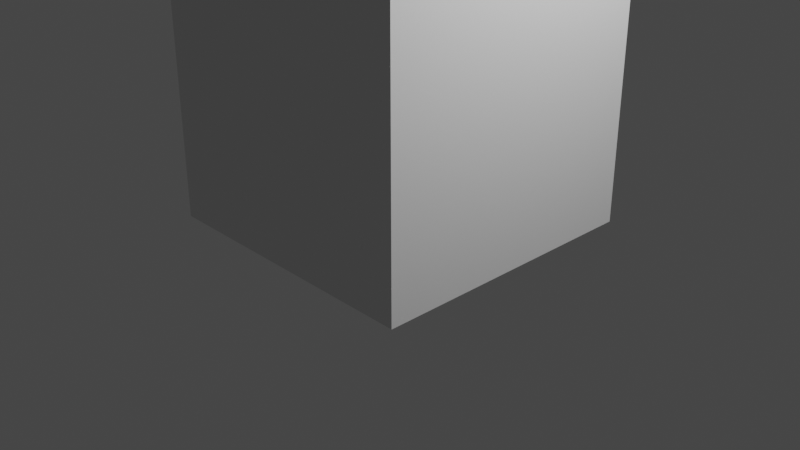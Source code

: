 # Source: Spieltisch.blend  (saved by Blender 2.83.19; exported with 4.5.12 LTS)
import bpy
from mathutils import Matrix  # noqa: F401  (used for matrix-valued properties, if any)

bpy.ops.wm.read_factory_settings(use_empty=True)
scene = bpy.context.scene
scene.name = 'Scene'

# ---- collections
col_collection = bpy.data.collections.new('Collection'); scene.collection.children.link(col_collection)

# ---- materials (node trees are filled in below, after node groups)
mat_material_001 = bpy.data.materials.new('Material.001')
mat_material_001.use_transparent_shadow = False

# ---- material node trees

# ---- world
world_world = bpy.data.worlds.new('World'); scene.world = world_world
world_world.use_nodes = True; world_world.node_tree.nodes.clear()
_N = world_world.node_tree.nodes; _L = world_world.node_tree.links
n0 = _N.new('ShaderNodeOutputWorld'); n0.name = 'World Output'; n0.location = (300, 300)
n1 = _N.new('ShaderNodeBackground'); n1.name = 'Background'; n1.location = (10, 300)
n1.inputs[0].default_value = (0.05088, 0.05088, 0.05088, 1.0)
_L.new(n1.outputs[0], n0.inputs[0])
n0.is_active_output = True
world_world.color = (0.05088, 0.05088, 0.05088)
world_world.use_sun_shadow = False
world_world.sun_shadow_jitter_overblur = 0.0

# ---- cameras
cam_camera = bpy.data.cameras.new('Camera')
cam_camera.clip_end = 100.0
cam_camera.ortho_scale = 7.314

# ---- lights
light_light = bpy.data.lights.new('Light', 'POINT')
light_light.transmission_factor = 0.0
light_light.energy = 1000.0
light_light.shadow_soft_size = 0.1
light_light.shadow_maximum_resolution = 0.006
light_light.use_absolute_resolution = True

# ---- meshes
me_plane = bpy.data.meshes.new('Plane')
me_plane.from_pydata([(-15.0, -15.0, 0.0), (15.0, -15.0, 0.0), (-15.0, 15.0, 0.0), (15.0, 15.0, 0.0), (-15.0, -15.0, 1.273), (-14.66, -14.66, 1.614), (15.0, -15.0, 1.273), (14.66, -14.66, 1.614), (-14.66, 14.66, 1.614), (-15.0, 15.0, 1.273), (15.0, 15.0, 1.273), (14.66, 14.66, 1.614), (9.0, -12.0, -39.07), (12.0, -12.0, -39.07), (9.0, -9.0, -39.07), (12.0, -9.0, -39.07), (9.0, -12.0, 1.01), (12.0, -12.0, 1.01), (9.0, -9.0, 1.01), (12.0, -9.0, 1.01), (9.0, 9.0, -39.07), (12.0, 9.0, -39.07), (9.0, 12.0, -39.07), (12.0, 12.0, -39.07), (9.0, 9.0, 1.01), (12.0, 9.0, 1.01), (9.0, 12.0, 1.01), (12.0, 12.0, 1.01), (-12.0, -12.0, -39.07), (-9.0, -12.0, -39.07), (-12.0, -9.0, -39.07), (-9.0, -9.0, -39.07), (-12.0, -12.0, 1.01), (-9.0, -12.0, 1.01), (-12.0, -9.0, 1.01), (-9.0, -9.0, 1.01), (-12.0, 9.0, -39.07), (-9.0, 9.0, -39.07), (-12.0, 12.0, -39.07), (-9.0, 12.0, -39.07), (-12.0, 9.0, 1.01), (-9.0, 9.0, 1.01), (-12.0, 12.0, 1.01), (-9.0, 12.0, 1.01)], [], [(0, 2, 3, 1), (0, 1, 6, 4), (1, 3, 10, 6), (3, 2, 9, 10), (5, 7, 11, 8), (9, 4, 5, 8), (4, 6, 7, 5), (6, 10, 11, 7), (10, 9, 8, 11), (2, 0, 4, 9), (12, 14, 15, 13), (16, 17, 19, 18), (13, 15, 19, 17), (14, 12, 16, 18), (15, 14, 18, 19), (12, 13, 17, 16), (20, 22, 23, 21), (24, 25, 27, 26), (21, 23, 27, 25), (22, 20, 24, 26), (23, 22, 26, 27), (20, 21, 25, 24), (28, 30, 31, 29), (32, 33, 35, 34), (29, 31, 35, 33), (30, 28, 32, 34), (31, 30, 34, 35), (28, 29, 33, 32), (36, 38, 39, 37), (40, 41, 43, 42), (37, 39, 43, 41), (38, 36, 40, 42), (39, 38, 42, 43), (36, 37, 41, 40)])
_uv = me_plane.uv_layers.new(name='UVMap')
_uv.uv.foreach_set('vector', [0.0, 0.0, 0.0, 1.0, 1.0, 1.0, 1.0, 0.0, 0.0, 0.0, 1.0, 0.0, 1.0, 0.0, 0.0, 0.0, 1.0, 0.0, 1.0, 1.0, 1.0, 1.0, 1.0, 0.0, 1.0, 1.0, 0.0, 1.0, 0.0, 1.0, 1.0, 1.0, 0.01138, 0.01138, 0.9886, 0.01138, 0.9886, 0.9886, 0.01138, 0.9886, 0.0, 1.0, 0.0, 0.0, 0.01138, 0.01138, 0.01138, 0.9886, 0.0, 0.0, 1.0, 0.0, 0.9886, 0.01138, 0.01138, 0.01138, 1.0, 0.0, 1.0, 1.0, 0.9886, 0.9886, 0.9886, 0.01138, 1.0, 1.0, 0.0, 1.0, 0.01138, 0.9886, 0.9886, 0.9886, 0.0, 1.0, 0.0, 0.0, 0.0, 0.0, 0.0, 1.0, 0.0, 0.0, 0.0, 1.0, 1.0, 1.0, 1.0, 0.0, 0.0, 0.0, 1.0, 0.0, 1.0, 1.0, 0.0, 1.0, 1.0, 0.0, 1.0, 1.0, 1.0, 1.0, 1.0, 0.0, 0.0, 1.0, 0.0, 0.0, 0.0, 0.0, 0.0, 1.0, 1.0, 1.0, 0.0, 1.0, 0.0, 1.0, 1.0, 1.0, 0.0, 0.0, 1.0, 0.0, 1.0, 0.0, 0.0, 0.0, 0.0, 0.0, 0.0, 1.0, 1.0, 1.0, 1.0, 0.0, 0.0, 0.0, 1.0, 0.0, 1.0, 1.0, 0.0, 1.0, 1.0, 0.0, 1.0, 1.0, 1.0, 1.0, 1.0, 0.0, 0.0, 1.0, 0.0, 0.0, 0.0, 0.0, 0.0, 1.0, 1.0, 1.0, 0.0, 1.0, 0.0, 1.0, 1.0, 1.0, 0.0, 0.0, 1.0, 0.0, 1.0, 0.0, 0.0, 0.0, 0.0, 0.0, 0.0, 1.0, 1.0, 1.0, 1.0, 0.0, 0.0, 0.0, 1.0, 0.0, 1.0, 1.0, 0.0, 1.0, 1.0, 0.0, 1.0, 1.0, 1.0, 1.0, 1.0, 0.0, 0.0, 1.0, 0.0, 0.0, 0.0, 0.0, 0.0, 1.0, 1.0, 1.0, 0.0, 1.0, 0.0, 1.0, 1.0, 1.0, 0.0, 0.0, 1.0, 0.0, 1.0, 0.0, 0.0, 0.0, 0.0, 0.0, 0.0, 1.0, 1.0, 1.0, 1.0, 0.0, 0.0, 0.0, 1.0, 0.0, 1.0, 1.0, 0.0, 1.0, 1.0, 0.0, 1.0, 1.0, 1.0, 1.0, 1.0, 0.0, 0.0, 1.0, 0.0, 0.0, 0.0, 0.0, 0.0, 1.0, 1.0, 1.0, 0.0, 1.0, 0.0, 1.0, 1.0, 1.0, 0.0, 0.0, 1.0, 0.0, 1.0, 0.0, 0.0, 0.0])
me_plane.materials.append(mat_material_001)
me_plane.use_remesh_fix_poles = True
me_plane.use_remesh_preserve_attributes = False
me_plane.use_mirror_vertex_groups = False
me_plane.update()

# ---- objects
ob_light = bpy.data.objects.new('Light', light_light)
ob_camera = bpy.data.objects.new('Camera', cam_camera)
ob_plane = bpy.data.objects.new('Plane', me_plane)

# ---- transforms, parenting, visibility, modifiers, constraints
ob_light.location = (4.076, 1.005, 5.904)
ob_light.rotation_euler = (0.6503, 0.05522, 1.866)
ob_light.lock_rotations_4d = False
ob_light.empty_display_type = 'ARROWS'
ob_light.color = (0.0, 0.0, 0.0, 0.0)
ob_light.lineart.crease_threshold = 0.0
ob_camera.location = (7.359, -6.926, 4.958)
ob_camera.rotation_euler = (1.109, 0.0, 0.8149)
ob_camera.lock_rotations_4d = False
ob_camera.empty_display_type = 'ARROWS'
ob_camera.color = (0.0, 0.0, 0.0, 0.0)
ob_camera.display_type = 'WIRE'
ob_camera.lineart.crease_threshold = 0.0
ob_plane.location = (10.5, 10.5, 39.07)
ob_plane.lineart.crease_threshold = 0.0

# ---- collection membership
col_collection.objects.link(ob_light)
col_collection.objects.link(ob_camera)
col_collection.objects.link(ob_plane)

# ---- scene / render settings (as saved in the file)
scene.camera = ob_camera
scene.frame_start = 1; scene.frame_end = 250; scene.frame_set(1)
scene.render.engine = 'BLENDER_EEVEE_NEXT'
scene.cycles.use_denoising = False
scene.cycles.samples = 128
scene.cycles.sampling_pattern = 'TABULATED_SOBOL'
scene.cycles.use_adaptive_sampling = False
scene.cycles.use_light_tree = False
scene.view_settings.view_transform = 'Filmic'
bpy.context.view_layer.update()
